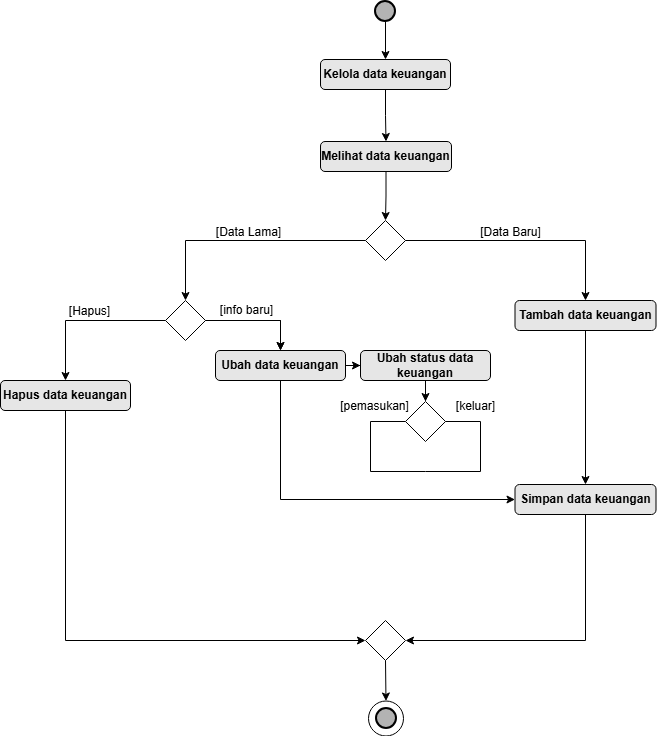

The diagram above was exported from draw.io. Its source (the exported page's mxGraphModel, read from the mxfile embedded in the PNG):
<mxGraphModel dx="1327" dy="710" grid="0" gridSize="10" guides="1" tooltips="1" connect="1" arrows="1" fold="1" page="1" pageScale="1" pageWidth="827" pageHeight="1169" math="0" shadow="0">
  <root>
    <mxCell id="0" />
    <mxCell id="1" parent="0" />
    <mxCell id="A0KLqd6OTO-8atfvNPVe-1" value="" style="edgeStyle=orthogonalEdgeStyle;rounded=0;orthogonalLoop=1;jettySize=auto;html=1;" parent="1" source="A0KLqd6OTO-8atfvNPVe-7" target="A0KLqd6OTO-8atfvNPVe-14" edge="1">
      <mxGeometry relative="1" as="geometry" />
    </mxCell>
    <mxCell id="A0KLqd6OTO-8atfvNPVe-2" value="" style="edgeStyle=orthogonalEdgeStyle;rounded=0;orthogonalLoop=1;jettySize=auto;html=1;" parent="1" source="A0KLqd6OTO-8atfvNPVe-4" target="A0KLqd6OTO-8atfvNPVe-6" edge="1">
      <mxGeometry relative="1" as="geometry" />
    </mxCell>
    <mxCell id="A0KLqd6OTO-8atfvNPVe-3" style="edgeStyle=orthogonalEdgeStyle;rounded=0;orthogonalLoop=1;jettySize=auto;html=1;entryX=0.5;entryY=0;entryDx=0;entryDy=0;" parent="1" source="A0KLqd6OTO-8atfvNPVe-4" target="A0KLqd6OTO-8atfvNPVe-21" edge="1">
      <mxGeometry relative="1" as="geometry" />
    </mxCell>
    <mxCell id="A0KLqd6OTO-8atfvNPVe-4" value="" style="rhombus;whiteSpace=wrap;html=1;" parent="1" vertex="1">
      <mxGeometry x="254" y="516" width="40" height="40" as="geometry" />
    </mxCell>
    <mxCell id="A0KLqd6OTO-8atfvNPVe-5" style="edgeStyle=orthogonalEdgeStyle;rounded=0;orthogonalLoop=1;jettySize=auto;html=1;entryX=0;entryY=0.5;entryDx=0;entryDy=0;" parent="1" source="A0KLqd6OTO-8atfvNPVe-6" target="A0KLqd6OTO-8atfvNPVe-32" edge="1">
      <mxGeometry relative="1" as="geometry" />
    </mxCell>
    <mxCell id="A0KLqd6OTO-8atfvNPVe-6" value="&lt;b&gt;Ubah data keuangan&lt;/b&gt;" style="rounded=1;whiteSpace=wrap;html=1;fillColor=#E6E6E6;" parent="1" vertex="1">
      <mxGeometry x="304" y="566" width="130" height="30" as="geometry" />
    </mxCell>
    <mxCell id="A0KLqd6OTO-8atfvNPVe-7" value="" style="strokeWidth=2;html=1;shape=mxgraph.flowchart.start_2;whiteSpace=wrap;fillColor=#B3B3B3;" parent="1" vertex="1">
      <mxGeometry x="464" y="217" width="20" height="20" as="geometry" />
    </mxCell>
    <mxCell id="A0KLqd6OTO-8atfvNPVe-8" value="&lt;b&gt;Simpan data keuangan&lt;/b&gt;" style="rounded=1;whiteSpace=wrap;html=1;fillColor=#E6E6E6;" parent="1" vertex="1">
      <mxGeometry x="603.5" y="700" width="141" height="30" as="geometry" />
    </mxCell>
    <mxCell id="A0KLqd6OTO-8atfvNPVe-9" style="edgeStyle=orthogonalEdgeStyle;rounded=0;orthogonalLoop=1;jettySize=auto;html=1;exitX=0;exitY=0.5;exitDx=0;exitDy=0;entryX=0.5;entryY=0;entryDx=0;entryDy=0;" parent="1" source="A0KLqd6OTO-8atfvNPVe-10" target="A0KLqd6OTO-8atfvNPVe-4" edge="1">
      <mxGeometry relative="1" as="geometry" />
    </mxCell>
    <mxCell id="A0KLqd6OTO-8atfvNPVe-10" value="" style="rhombus;whiteSpace=wrap;html=1;" parent="1" vertex="1">
      <mxGeometry x="454" y="436" width="40" height="40" as="geometry" />
    </mxCell>
    <mxCell id="A0KLqd6OTO-8atfvNPVe-11" value="" style="edgeStyle=orthogonalEdgeStyle;rounded=0;orthogonalLoop=1;jettySize=auto;html=1;entryX=0.5;entryY=0;entryDx=0;entryDy=0;" parent="1" source="A0KLqd6OTO-8atfvNPVe-14" target="A0KLqd6OTO-8atfvNPVe-30" edge="1">
      <mxGeometry relative="1" as="geometry">
        <mxPoint x="474" y="347" as="targetPoint" />
      </mxGeometry>
    </mxCell>
    <mxCell id="A0KLqd6OTO-8atfvNPVe-12" value="" style="edgeStyle=orthogonalEdgeStyle;rounded=0;orthogonalLoop=1;jettySize=auto;html=1;" parent="1" source="A0KLqd6OTO-8atfvNPVe-13" target="A0KLqd6OTO-8atfvNPVe-8" edge="1">
      <mxGeometry relative="1" as="geometry" />
    </mxCell>
    <mxCell id="A0KLqd6OTO-8atfvNPVe-13" value="&lt;b&gt;Tambah data keuangan&lt;/b&gt;" style="rounded=1;whiteSpace=wrap;html=1;fillColor=#E6E6E6;" parent="1" vertex="1">
      <mxGeometry x="603.5" y="516" width="141" height="30" as="geometry" />
    </mxCell>
    <mxCell id="A0KLqd6OTO-8atfvNPVe-14" value="&lt;span style=&quot;font-weight: 700;&quot;&gt;&lt;font style=&quot;font-size: 12px;&quot;&gt;Kelola data keuangan&lt;/font&gt;&lt;/span&gt;" style="rounded=1;whiteSpace=wrap;html=1;fillColor=#E6E6E6;" parent="1" vertex="1">
      <mxGeometry x="409" y="275" width="130" height="30" as="geometry" />
    </mxCell>
    <mxCell id="A0KLqd6OTO-8atfvNPVe-15" style="edgeStyle=orthogonalEdgeStyle;rounded=0;orthogonalLoop=1;jettySize=auto;html=1;" parent="1" source="A0KLqd6OTO-8atfvNPVe-10" target="A0KLqd6OTO-8atfvNPVe-13" edge="1">
      <mxGeometry relative="1" as="geometry" />
    </mxCell>
    <mxCell id="A0KLqd6OTO-8atfvNPVe-16" value="[Data Baru]" style="text;html=1;align=center;verticalAlign=middle;resizable=0;points=[];autosize=1;strokeColor=none;fillColor=none;" parent="1" vertex="1">
      <mxGeometry x="563" y="436" width="72" height="24" as="geometry" />
    </mxCell>
    <mxCell id="A0KLqd6OTO-8atfvNPVe-17" value="[Data Lama]" style="text;html=1;align=center;verticalAlign=middle;resizable=0;points=[];autosize=1;strokeColor=none;fillColor=none;" parent="1" vertex="1">
      <mxGeometry x="289" y="436" width="96" height="24" as="geometry" />
    </mxCell>
    <mxCell id="A0KLqd6OTO-8atfvNPVe-18" style="edgeStyle=orthogonalEdgeStyle;rounded=0;orthogonalLoop=1;jettySize=auto;html=1;entryX=0.5;entryY=0;entryDx=0;entryDy=0;" parent="1" source="A0KLqd6OTO-8atfvNPVe-4" target="A0KLqd6OTO-8atfvNPVe-6" edge="1">
      <mxGeometry relative="1" as="geometry" />
    </mxCell>
    <mxCell id="A0KLqd6OTO-8atfvNPVe-19" value="" style="endArrow=classic;html=1;rounded=0;entryX=0;entryY=0.5;entryDx=0;entryDy=0;exitX=0.5;exitY=1;exitDx=0;exitDy=0;" parent="1" source="A0KLqd6OTO-8atfvNPVe-6" target="A0KLqd6OTO-8atfvNPVe-8" edge="1">
      <mxGeometry width="50" height="50" relative="1" as="geometry">
        <mxPoint x="524" y="756" as="sourcePoint" />
        <mxPoint x="574" y="706" as="targetPoint" />
        <Array as="points">
          <mxPoint x="369" y="715" />
        </Array>
      </mxGeometry>
    </mxCell>
    <mxCell id="A0KLqd6OTO-8atfvNPVe-20" style="edgeStyle=orthogonalEdgeStyle;rounded=0;orthogonalLoop=1;jettySize=auto;html=1;entryX=0;entryY=0.5;entryDx=0;entryDy=0;exitX=0.5;exitY=1;exitDx=0;exitDy=0;" parent="1" source="A0KLqd6OTO-8atfvNPVe-21" target="A0KLqd6OTO-8atfvNPVe-22" edge="1">
      <mxGeometry relative="1" as="geometry" />
    </mxCell>
    <mxCell id="A0KLqd6OTO-8atfvNPVe-21" value="&lt;b&gt;Hapus data keuangan&lt;/b&gt;" style="rounded=1;whiteSpace=wrap;html=1;fillColor=#E6E6E6;" parent="1" vertex="1">
      <mxGeometry x="89" y="596" width="130" height="30" as="geometry" />
    </mxCell>
    <mxCell id="A0KLqd6OTO-8atfvNPVe-22" value="" style="rhombus;whiteSpace=wrap;html=1;" parent="1" vertex="1">
      <mxGeometry x="454" y="836" width="40" height="40" as="geometry" />
    </mxCell>
    <mxCell id="A0KLqd6OTO-8atfvNPVe-23" value="" style="endArrow=classic;html=1;rounded=0;exitX=0.5;exitY=1;exitDx=0;exitDy=0;entryX=1;entryY=0.5;entryDx=0;entryDy=0;" parent="1" source="A0KLqd6OTO-8atfvNPVe-8" target="A0KLqd6OTO-8atfvNPVe-22" edge="1">
      <mxGeometry width="50" height="50" relative="1" as="geometry">
        <mxPoint x="679" y="906" as="sourcePoint" />
        <mxPoint x="509" y="1156" as="targetPoint" />
        <Array as="points">
          <mxPoint x="674" y="856" />
        </Array>
      </mxGeometry>
    </mxCell>
    <mxCell id="A0KLqd6OTO-8atfvNPVe-24" value="" style="ellipse;whiteSpace=wrap;html=1;aspect=fixed;" parent="1" vertex="1">
      <mxGeometry x="457" y="916.5" width="35" height="35" as="geometry" />
    </mxCell>
    <mxCell id="A0KLqd6OTO-8atfvNPVe-25" value="" style="strokeWidth=2;html=1;shape=mxgraph.flowchart.start_2;whiteSpace=wrap;fillColor=#B3B3B3;" parent="1" vertex="1">
      <mxGeometry x="465" y="924" width="20" height="20" as="geometry" />
    </mxCell>
    <mxCell id="A0KLqd6OTO-8atfvNPVe-26" value="" style="endArrow=classic;html=1;rounded=0;exitX=0.5;exitY=1;exitDx=0;exitDy=0;entryX=0.5;entryY=0;entryDx=0;entryDy=0;" parent="1" source="A0KLqd6OTO-8atfvNPVe-22" target="A0KLqd6OTO-8atfvNPVe-24" edge="1">
      <mxGeometry width="50" height="50" relative="1" as="geometry">
        <mxPoint x="479" y="1115" as="sourcePoint" />
        <mxPoint x="584" y="1106" as="targetPoint" />
      </mxGeometry>
    </mxCell>
    <mxCell id="A0KLqd6OTO-8atfvNPVe-27" value="[info baru]" style="text;html=1;align=center;verticalAlign=middle;resizable=0;points=[];autosize=1;strokeColor=none;fillColor=none;" parent="1" vertex="1">
      <mxGeometry x="295" y="511" width="80" height="30" as="geometry" />
    </mxCell>
    <mxCell id="A0KLqd6OTO-8atfvNPVe-28" value="[Hapus]" style="text;html=1;align=center;verticalAlign=middle;resizable=0;points=[];autosize=1;strokeColor=none;fillColor=none;" parent="1" vertex="1">
      <mxGeometry x="142" y="515" width="72" height="24" as="geometry" />
    </mxCell>
    <mxCell id="A0KLqd6OTO-8atfvNPVe-29" style="edgeStyle=orthogonalEdgeStyle;rounded=0;orthogonalLoop=1;jettySize=auto;html=1;entryX=0.5;entryY=0;entryDx=0;entryDy=0;" parent="1" source="A0KLqd6OTO-8atfvNPVe-30" target="A0KLqd6OTO-8atfvNPVe-10" edge="1">
      <mxGeometry relative="1" as="geometry" />
    </mxCell>
    <mxCell id="A0KLqd6OTO-8atfvNPVe-30" value="&lt;font style=&quot;font-size: 12px;&quot;&gt;&lt;b&gt;Melihat&amp;nbsp;&lt;/b&gt;&lt;span style=&quot;font-weight: 700;&quot;&gt;data keuangan&lt;/span&gt;&lt;/font&gt;" style="rounded=1;whiteSpace=wrap;html=1;fillColor=#E6E6E6;" parent="1" vertex="1">
      <mxGeometry x="409" y="357" width="131" height="30" as="geometry" />
    </mxCell>
    <mxCell id="A0KLqd6OTO-8atfvNPVe-31" style="edgeStyle=orthogonalEdgeStyle;rounded=0;orthogonalLoop=1;jettySize=auto;html=1;entryX=0.5;entryY=0;entryDx=0;entryDy=0;" parent="1" source="A0KLqd6OTO-8atfvNPVe-32" target="A0KLqd6OTO-8atfvNPVe-33" edge="1">
      <mxGeometry relative="1" as="geometry" />
    </mxCell>
    <mxCell id="A0KLqd6OTO-8atfvNPVe-32" value="&lt;b&gt;Ubah status data keuangan&lt;/b&gt;" style="rounded=1;whiteSpace=wrap;html=1;fillColor=#E6E6E6;" parent="1" vertex="1">
      <mxGeometry x="449" y="566" width="130" height="30" as="geometry" />
    </mxCell>
    <mxCell id="A0KLqd6OTO-8atfvNPVe-33" value="" style="rhombus;whiteSpace=wrap;html=1;" parent="1" vertex="1">
      <mxGeometry x="494" y="617" width="40" height="40" as="geometry" />
    </mxCell>
    <mxCell id="A0KLqd6OTO-8atfvNPVe-34" value="" style="endArrow=none;html=1;rounded=0;exitX=0;exitY=0.5;exitDx=0;exitDy=0;entryX=1;entryY=0.5;entryDx=0;entryDy=0;" parent="1" source="A0KLqd6OTO-8atfvNPVe-33" target="A0KLqd6OTO-8atfvNPVe-33" edge="1">
      <mxGeometry width="50" height="50" relative="1" as="geometry">
        <mxPoint x="549" y="647" as="sourcePoint" />
        <mxPoint x="569" y="637" as="targetPoint" />
        <Array as="points">
          <mxPoint x="459" y="637" />
          <mxPoint x="459" y="687" />
          <mxPoint x="514" y="687" />
          <mxPoint x="569" y="687" />
          <mxPoint x="569" y="637" />
        </Array>
      </mxGeometry>
    </mxCell>
    <mxCell id="A0KLqd6OTO-8atfvNPVe-35" value="[pemasukan]" style="text;html=1;align=center;verticalAlign=middle;resizable=0;points=[];autosize=1;strokeColor=none;fillColor=none;" parent="1" vertex="1">
      <mxGeometry x="418" y="607" width="90" height="30" as="geometry" />
    </mxCell>
    <mxCell id="A0KLqd6OTO-8atfvNPVe-36" value="[keluar]" style="text;html=1;align=center;verticalAlign=middle;resizable=0;points=[];autosize=1;strokeColor=none;fillColor=none;" parent="1" vertex="1">
      <mxGeometry x="534" y="607" width="60" height="30" as="geometry" />
    </mxCell>
  </root>
</mxGraphModel>